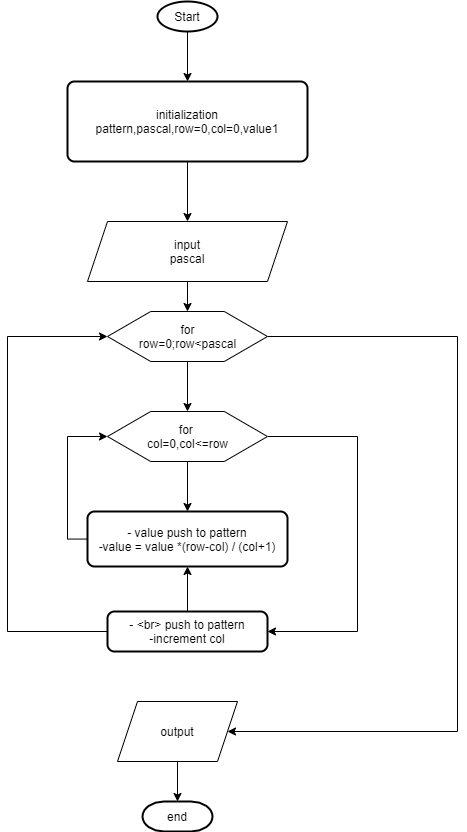

The diagram above was exported from draw.io. Its source (the exported page's mxGraphModel, read from the mxfile embedded in the PNG):
<mxGraphModel dx="1240" dy="607" grid="1" gridSize="10" guides="1" tooltips="1" connect="1" arrows="1" fold="1" page="1" pageScale="1" pageWidth="827" pageHeight="1169" math="0" shadow="0">
  <root>
    <mxCell id="WIyWlLk6GJQsqaUBKTNV-0" />
    <mxCell id="WIyWlLk6GJQsqaUBKTNV-1" parent="WIyWlLk6GJQsqaUBKTNV-0" />
    <mxCell id="CmhpY6rPMJlAJ_LychWA-0" value="" style="edgeStyle=orthogonalEdgeStyle;rounded=0;orthogonalLoop=1;jettySize=auto;html=1;" edge="1" parent="WIyWlLk6GJQsqaUBKTNV-1" source="CmhpY6rPMJlAJ_LychWA-1" target="CmhpY6rPMJlAJ_LychWA-3">
      <mxGeometry relative="1" as="geometry" />
    </mxCell>
    <mxCell id="CmhpY6rPMJlAJ_LychWA-1" value="Start" style="strokeWidth=2;html=1;shape=mxgraph.flowchart.start_1;whiteSpace=wrap;fontFamily=Helvetica;fontSize=12;fontColor=#000000;align=center;strokeColor=#000000;fillColor=#ffffff;" vertex="1" parent="WIyWlLk6GJQsqaUBKTNV-1">
      <mxGeometry x="190" y="90" width="60" height="30" as="geometry" />
    </mxCell>
    <mxCell id="CmhpY6rPMJlAJ_LychWA-2" value="" style="edgeStyle=orthogonalEdgeStyle;rounded=0;orthogonalLoop=1;jettySize=auto;html=1;" edge="1" parent="WIyWlLk6GJQsqaUBKTNV-1" source="CmhpY6rPMJlAJ_LychWA-3" target="CmhpY6rPMJlAJ_LychWA-6">
      <mxGeometry relative="1" as="geometry" />
    </mxCell>
    <mxCell id="CmhpY6rPMJlAJ_LychWA-3" value="initialization&lt;br&gt;pattern,pascal,row=0,col=0,value1" style="rounded=1;whiteSpace=wrap;html=1;absoluteArcSize=1;arcSize=14;strokeWidth=2;" vertex="1" parent="WIyWlLk6GJQsqaUBKTNV-1">
      <mxGeometry x="100" y="170" width="240" height="80" as="geometry" />
    </mxCell>
    <mxCell id="CmhpY6rPMJlAJ_LychWA-4" value="" style="strokeWidth=2;html=1;shape=mxgraph.flowchart.annotation_1;align=left;pointerEvents=1;" vertex="1" parent="WIyWlLk6GJQsqaUBKTNV-1">
      <mxGeometry x="260" y="260" height="100" as="geometry" />
    </mxCell>
    <mxCell id="CmhpY6rPMJlAJ_LychWA-5" value="" style="edgeStyle=orthogonalEdgeStyle;rounded=0;orthogonalLoop=1;jettySize=auto;html=1;" edge="1" parent="WIyWlLk6GJQsqaUBKTNV-1" source="CmhpY6rPMJlAJ_LychWA-6" target="CmhpY6rPMJlAJ_LychWA-12">
      <mxGeometry relative="1" as="geometry" />
    </mxCell>
    <mxCell id="CmhpY6rPMJlAJ_LychWA-6" value="input&lt;br&gt;pascal" style="shape=parallelogram;perimeter=parallelogramPerimeter;whiteSpace=wrap;html=1;fixedSize=1;" vertex="1" parent="WIyWlLk6GJQsqaUBKTNV-1">
      <mxGeometry x="120" y="310" width="200" height="60" as="geometry" />
    </mxCell>
    <mxCell id="CmhpY6rPMJlAJ_LychWA-7" value="" style="edgeStyle=orthogonalEdgeStyle;rounded=0;orthogonalLoop=1;jettySize=auto;html=1;" edge="1" parent="WIyWlLk6GJQsqaUBKTNV-1" source="CmhpY6rPMJlAJ_LychWA-12" target="CmhpY6rPMJlAJ_LychWA-10">
      <mxGeometry relative="1" as="geometry" />
    </mxCell>
    <mxCell id="CmhpY6rPMJlAJ_LychWA-8" value="" style="edgeStyle=orthogonalEdgeStyle;rounded=0;orthogonalLoop=1;jettySize=auto;html=1;" edge="1" parent="WIyWlLk6GJQsqaUBKTNV-1" source="CmhpY6rPMJlAJ_LychWA-10" target="CmhpY6rPMJlAJ_LychWA-16">
      <mxGeometry relative="1" as="geometry" />
    </mxCell>
    <mxCell id="CmhpY6rPMJlAJ_LychWA-9" value="" style="edgeStyle=orthogonalEdgeStyle;rounded=0;orthogonalLoop=1;jettySize=auto;html=1;entryX=1;entryY=0.5;entryDx=0;entryDy=0;" edge="1" parent="WIyWlLk6GJQsqaUBKTNV-1" source="CmhpY6rPMJlAJ_LychWA-10" target="CmhpY6rPMJlAJ_LychWA-18">
      <mxGeometry relative="1" as="geometry">
        <mxPoint x="400" y="740" as="targetPoint" />
        <Array as="points">
          <mxPoint x="390" y="525" />
          <mxPoint x="390" y="720" />
        </Array>
      </mxGeometry>
    </mxCell>
    <mxCell id="CmhpY6rPMJlAJ_LychWA-10" value="for&amp;nbsp;&lt;br&gt;col=0,col&amp;lt;=row" style="verticalLabelPosition=middle;verticalAlign=middle;html=1;shape=hexagon;perimeter=hexagonPerimeter2;arcSize=6;size=0.27;labelPosition=center;align=center;" vertex="1" parent="WIyWlLk6GJQsqaUBKTNV-1">
      <mxGeometry x="140" y="500" width="160" height="50" as="geometry" />
    </mxCell>
    <mxCell id="CmhpY6rPMJlAJ_LychWA-11" value="" style="edgeStyle=orthogonalEdgeStyle;rounded=0;orthogonalLoop=1;jettySize=auto;html=1;" edge="1" parent="WIyWlLk6GJQsqaUBKTNV-1" source="CmhpY6rPMJlAJ_LychWA-12" target="CmhpY6rPMJlAJ_LychWA-14">
      <mxGeometry relative="1" as="geometry">
        <mxPoint x="370" y="750" as="targetPoint" />
        <Array as="points">
          <mxPoint x="490" y="425" />
          <mxPoint x="490" y="820" />
        </Array>
      </mxGeometry>
    </mxCell>
    <mxCell id="CmhpY6rPMJlAJ_LychWA-12" value="for&lt;br&gt;row=0;row&amp;lt;pascal" style="verticalLabelPosition=middle;verticalAlign=middle;html=1;shape=hexagon;perimeter=hexagonPerimeter2;arcSize=6;size=0.27;labelPosition=center;align=center;" vertex="1" parent="WIyWlLk6GJQsqaUBKTNV-1">
      <mxGeometry x="140" y="400" width="160" height="50" as="geometry" />
    </mxCell>
    <mxCell id="CmhpY6rPMJlAJ_LychWA-13" value="" style="edgeStyle=orthogonalEdgeStyle;rounded=0;orthogonalLoop=1;jettySize=auto;html=1;" edge="1" parent="WIyWlLk6GJQsqaUBKTNV-1" source="CmhpY6rPMJlAJ_LychWA-14" target="CmhpY6rPMJlAJ_LychWA-19">
      <mxGeometry relative="1" as="geometry" />
    </mxCell>
    <mxCell id="CmhpY6rPMJlAJ_LychWA-14" value="output" style="shape=parallelogram;perimeter=parallelogramPerimeter;whiteSpace=wrap;html=1;fixedSize=1;arcSize=6;" vertex="1" parent="WIyWlLk6GJQsqaUBKTNV-1">
      <mxGeometry x="150" y="790" width="120" height="60" as="geometry" />
    </mxCell>
    <mxCell id="CmhpY6rPMJlAJ_LychWA-15" value="" style="edgeStyle=orthogonalEdgeStyle;rounded=0;orthogonalLoop=1;jettySize=auto;html=1;" edge="1" parent="WIyWlLk6GJQsqaUBKTNV-1" source="CmhpY6rPMJlAJ_LychWA-16" target="CmhpY6rPMJlAJ_LychWA-10">
      <mxGeometry relative="1" as="geometry">
        <mxPoint x="140" y="530" as="targetPoint" />
        <Array as="points">
          <mxPoint x="100" y="628" />
          <mxPoint x="100" y="525" />
        </Array>
      </mxGeometry>
    </mxCell>
    <mxCell id="CmhpY6rPMJlAJ_LychWA-16" value="- value push&amp;nbsp;to pattern&lt;br&gt;-value = value *(row-col) / (col+1)" style="rounded=1;whiteSpace=wrap;html=1;absoluteArcSize=1;arcSize=14;strokeWidth=2;" vertex="1" parent="WIyWlLk6GJQsqaUBKTNV-1">
      <mxGeometry x="120" y="600" width="200" height="55" as="geometry" />
    </mxCell>
    <mxCell id="CmhpY6rPMJlAJ_LychWA-17" value="" style="edgeStyle=orthogonalEdgeStyle;rounded=0;orthogonalLoop=1;jettySize=auto;html=1;entryX=0;entryY=0.5;entryDx=0;entryDy=0;" edge="1" parent="WIyWlLk6GJQsqaUBKTNV-1" source="CmhpY6rPMJlAJ_LychWA-18" target="CmhpY6rPMJlAJ_LychWA-12">
      <mxGeometry relative="1" as="geometry">
        <mxPoint x="20" y="310" as="targetPoint" />
        <Array as="points">
          <mxPoint x="40" y="720" />
          <mxPoint x="40" y="425" />
        </Array>
      </mxGeometry>
    </mxCell>
    <mxCell id="CmhpY6rPMJlAJ_LychWA-20" value="" style="edgeStyle=orthogonalEdgeStyle;rounded=0;orthogonalLoop=1;jettySize=auto;html=1;" edge="1" parent="WIyWlLk6GJQsqaUBKTNV-1" source="CmhpY6rPMJlAJ_LychWA-18" target="CmhpY6rPMJlAJ_LychWA-16">
      <mxGeometry relative="1" as="geometry" />
    </mxCell>
    <mxCell id="CmhpY6rPMJlAJ_LychWA-18" value="- &amp;lt;br&amp;gt; push to pattern&lt;br&gt;-increment col" style="rounded=1;whiteSpace=wrap;html=1;absoluteArcSize=1;arcSize=14;strokeWidth=2;" vertex="1" parent="WIyWlLk6GJQsqaUBKTNV-1">
      <mxGeometry x="140" y="700" width="160" height="40" as="geometry" />
    </mxCell>
    <mxCell id="CmhpY6rPMJlAJ_LychWA-19" value="end" style="strokeWidth=2;html=1;shape=mxgraph.flowchart.terminator;whiteSpace=wrap;" vertex="1" parent="WIyWlLk6GJQsqaUBKTNV-1">
      <mxGeometry x="175" y="890" width="70" height="30" as="geometry" />
    </mxCell>
  </root>
</mxGraphModel>